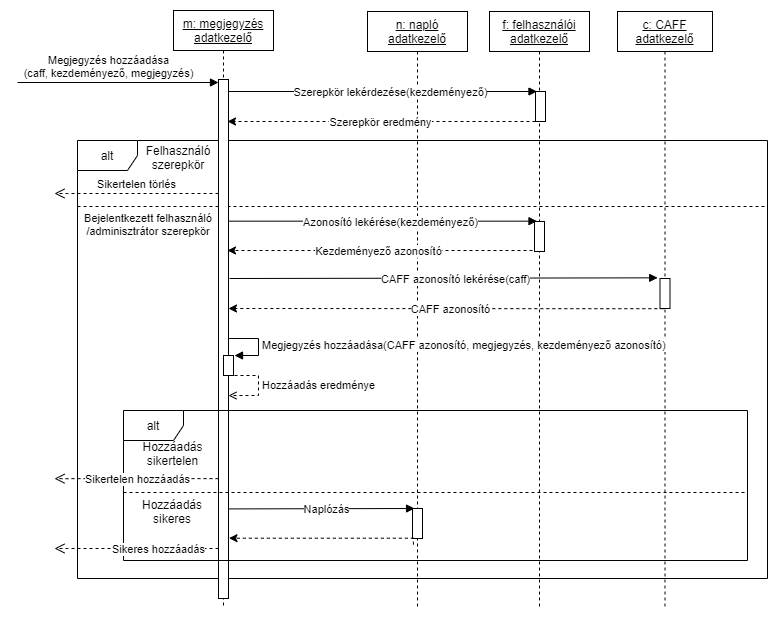

The diagram above was exported from draw.io. Its source (the exported page's mxGraphModel, read from the mxfile embedded in the PNG):
<mxGraphModel dx="1422" dy="1587" grid="1" gridSize="10" guides="1" tooltips="1" connect="1" arrows="1" fold="1" page="1" pageScale="1" pageWidth="1100" pageHeight="850" background="none" math="0" shadow="0">
  <root>
    <mxCell id="0" />
    <mxCell id="1" parent="0" />
    <mxCell id="CrvJalaWiIJsWz1r6UrU-2" value="&lt;u&gt;m: megjegyzés&lt;br&gt;adatkezelő&lt;/u&gt;" style="shape=umlLifeline;perimeter=lifelinePerimeter;whiteSpace=wrap;html=1;container=1;collapsible=0;recursiveResize=0;outlineConnect=0;" parent="1" vertex="1">
      <mxGeometry x="226" y="-748" width="100" height="598" as="geometry" />
    </mxCell>
    <mxCell id="3211l-Er1AWYU2jjhMqr-1" value="alt" style="shape=umlFrame;whiteSpace=wrap;html=1;" parent="1" vertex="1">
      <mxGeometry x="130" y="-618" width="690" height="438" as="geometry" />
    </mxCell>
    <mxCell id="wc8MHf9N2YYuKddE2Fxc-26" value="&lt;u&gt;n: napló&lt;br&gt;adatkezelő&lt;/u&gt;" style="shape=umlLifeline;perimeter=lifelinePerimeter;whiteSpace=wrap;html=1;container=1;collapsible=0;recursiveResize=0;outlineConnect=0;" parent="1" vertex="1">
      <mxGeometry x="420" y="-747" width="100" height="597" as="geometry" />
    </mxCell>
    <mxCell id="v-LXQGswzC1OJa_wjFEn-1" value="&lt;u&gt;f: felhasználói&lt;br&gt;adatkezelő&lt;/u&gt;" style="shape=umlLifeline;perimeter=lifelinePerimeter;whiteSpace=wrap;html=1;container=0;collapsible=0;recursiveResize=0;outlineConnect=0;" parent="1" vertex="1">
      <mxGeometry x="542" y="-747" width="100" height="597" as="geometry" />
    </mxCell>
    <mxCell id="v-LXQGswzC1OJa_wjFEn-6" style="edgeStyle=orthogonalEdgeStyle;rounded=0;orthogonalLoop=1;jettySize=auto;html=1;dashed=1;" parent="1" source="wc8MHf9N2YYuKddE2Fxc-27" edge="1">
      <mxGeometry relative="1" as="geometry">
        <mxPoint x="280" y="-637" as="targetPoint" />
        <Array as="points">
          <mxPoint x="280" y="-637" />
        </Array>
      </mxGeometry>
    </mxCell>
    <mxCell id="v-LXQGswzC1OJa_wjFEn-10" value="Szerepkör eredmény" style="edgeLabel;html=1;align=center;verticalAlign=middle;resizable=0;points=[];" parent="v-LXQGswzC1OJa_wjFEn-6" vertex="1" connectable="0">
      <mxGeometry x="-0.1036" y="1" relative="1" as="geometry">
        <mxPoint x="-18" y="-1" as="offset" />
      </mxGeometry>
    </mxCell>
    <mxCell id="wc8MHf9N2YYuKddE2Fxc-1" value="&lt;u&gt;c: CAFF&lt;br&gt;adatkezelő&lt;br&gt;&lt;/u&gt;" style="shape=umlLifeline;perimeter=lifelinePerimeter;whiteSpace=wrap;html=1;container=0;collapsible=0;recursiveResize=0;outlineConnect=0;" parent="1" vertex="1">
      <mxGeometry x="670" y="-747" width="95" height="597" as="geometry" />
    </mxCell>
    <mxCell id="v-LXQGswzC1OJa_wjFEn-9" value="Szerepkör lekérdezése(kezdeményező)" style="html=1;verticalAlign=bottom;endArrow=block;rounded=0;" parent="1" edge="1">
      <mxGeometry x="0.054" y="-10" relative="1" as="geometry">
        <mxPoint x="280" y="-667" as="sourcePoint" />
        <mxPoint as="offset" />
        <mxPoint x="589.5" y="-667" as="targetPoint" />
      </mxGeometry>
    </mxCell>
    <mxCell id="3211l-Er1AWYU2jjhMqr-2" value="" style="line;strokeWidth=1;fillColor=none;align=left;verticalAlign=middle;spacingTop=-1;spacingLeft=3;spacingRight=3;rotatable=0;labelPosition=right;points=[];portConstraint=eastwest;dashed=1;" parent="1" vertex="1">
      <mxGeometry x="130" y="-556" width="690" height="8" as="geometry" />
    </mxCell>
    <mxCell id="3211l-Er1AWYU2jjhMqr-8" value="Bejelentkezett felhasználó /adminisztrátor szerepkör" style="text;html=1;strokeColor=none;fillColor=none;align=center;verticalAlign=middle;whiteSpace=wrap;rounded=0;dashed=1;fontSize=11;" parent="1" vertex="1">
      <mxGeometry x="126" y="-549" width="150" height="30" as="geometry" />
    </mxCell>
    <mxCell id="2BwZ3oF15xQHXN5AZvt7-4" value="Azonosító lekérése(kezdeményező)" style="html=1;verticalAlign=bottom;endArrow=block;rounded=0;" parent="1" edge="1">
      <mxGeometry x="0.054" y="-10" relative="1" as="geometry">
        <mxPoint x="280" y="-537.34" as="sourcePoint" />
        <mxPoint as="offset" />
        <mxPoint x="589.5" y="-537.34" as="targetPoint" />
      </mxGeometry>
    </mxCell>
    <mxCell id="2BwZ3oF15xQHXN5AZvt7-6" style="edgeStyle=orthogonalEdgeStyle;rounded=0;orthogonalLoop=1;jettySize=auto;html=1;dashed=1;" parent="1" edge="1">
      <mxGeometry relative="1" as="geometry">
        <mxPoint x="280" y="-508" as="targetPoint" />
        <Array as="points">
          <mxPoint x="280" y="-508" />
        </Array>
        <mxPoint x="585" y="-508" as="sourcePoint" />
      </mxGeometry>
    </mxCell>
    <mxCell id="2BwZ3oF15xQHXN5AZvt7-7" value="Kezdeményező azonosító" style="edgeLabel;html=1;align=center;verticalAlign=middle;resizable=0;points=[];" parent="2BwZ3oF15xQHXN5AZvt7-6" vertex="1" connectable="0">
      <mxGeometry x="-0.1036" y="1" relative="1" as="geometry">
        <mxPoint x="-18" y="-1" as="offset" />
      </mxGeometry>
    </mxCell>
    <mxCell id="wc8MHf9N2YYuKddE2Fxc-4" value="" style="html=1;points=[];perimeter=orthogonalPerimeter;" parent="1" vertex="1">
      <mxGeometry x="271" y="-679" width="10" height="519" as="geometry" />
    </mxCell>
    <mxCell id="wc8MHf9N2YYuKddE2Fxc-5" value="Megjegyzés hozzáadása&lt;br&gt;(caff, kezdeményező, megjegyzés)" style="html=1;verticalAlign=bottom;endArrow=block;entryX=0;entryY=0;rounded=0;" parent="1" edge="1">
      <mxGeometry as="geometry">
        <mxPoint x="70" y="-676" as="sourcePoint" />
        <mxPoint x="-10" as="offset" />
        <mxPoint x="271" y="-675.9999999999965" as="targetPoint" />
      </mxGeometry>
    </mxCell>
    <mxCell id="wc8MHf9N2YYuKddE2Fxc-6" value="Sikertelen törlés" style="html=1;verticalAlign=bottom;endArrow=open;dashed=1;endSize=8;rounded=0;" parent="1" edge="1">
      <mxGeometry x="226" y="-797" as="geometry">
        <mxPoint x="107" y="-565" as="targetPoint" />
        <mxPoint x="271" y="-565.0000000000002" as="sourcePoint" />
        <Array as="points">
          <mxPoint x="120" y="-565" />
        </Array>
        <mxPoint as="offset" />
      </mxGeometry>
    </mxCell>
    <mxCell id="3211l-Er1AWYU2jjhMqr-5" value="Felhasználó szerepkör" style="text;html=1;strokeColor=none;fillColor=none;align=center;verticalAlign=middle;whiteSpace=wrap;rounded=0;dashed=1;" parent="1" vertex="1">
      <mxGeometry x="176" y="-616" width="110" height="30" as="geometry" />
    </mxCell>
    <mxCell id="wc8MHf9N2YYuKddE2Fxc-27" value="" style="html=1;points=[];perimeter=orthogonalPerimeter;" parent="1" vertex="1">
      <mxGeometry x="588" y="-667" width="10" height="30" as="geometry" />
    </mxCell>
    <mxCell id="2BwZ3oF15xQHXN5AZvt7-5" value="" style="html=1;points=[];perimeter=orthogonalPerimeter;" parent="1" vertex="1">
      <mxGeometry x="587" y="-537" width="10" height="30" as="geometry" />
    </mxCell>
    <mxCell id="2BwZ3oF15xQHXN5AZvt7-18" value="alt" style="shape=umlFrame;whiteSpace=wrap;html=1;" parent="1" vertex="1">
      <mxGeometry x="176" y="-348" width="624" height="150" as="geometry" />
    </mxCell>
    <mxCell id="2BwZ3oF15xQHXN5AZvt7-19" value="" style="line;strokeWidth=1;fillColor=none;align=left;verticalAlign=middle;spacingTop=-1;spacingLeft=3;spacingRight=3;rotatable=0;labelPosition=right;points=[];portConstraint=eastwest;dashed=1;" parent="1" vertex="1">
      <mxGeometry x="176" y="-270" width="624" height="8" as="geometry" />
    </mxCell>
    <mxCell id="2BwZ3oF15xQHXN5AZvt7-21" value="Hozzáadás&lt;br&gt;sikertelen" style="text;html=1;strokeColor=none;fillColor=none;align=center;verticalAlign=middle;whiteSpace=wrap;rounded=0;" parent="1" vertex="1">
      <mxGeometry x="181.5" y="-320" width="87" height="30" as="geometry" />
    </mxCell>
    <mxCell id="2BwZ3oF15xQHXN5AZvt7-22" value="Sikertelen hozzáadás" style="html=1;verticalAlign=bottom;endArrow=open;dashed=1;endSize=8;rounded=0;" parent="1" edge="1">
      <mxGeometry x="-0.0122" y="10" relative="1" as="geometry">
        <mxPoint x="107" y="-279.84" as="targetPoint" />
        <mxPoint x="271" y="-279.8400000000003" as="sourcePoint" />
        <Array as="points">
          <mxPoint x="200" y="-280" />
          <mxPoint x="120" y="-279.84" />
        </Array>
        <mxPoint as="offset" />
      </mxGeometry>
    </mxCell>
    <mxCell id="2BwZ3oF15xQHXN5AZvt7-23" value="Hozzáadás sikeres" style="text;html=1;strokeColor=none;fillColor=none;align=center;verticalAlign=middle;whiteSpace=wrap;rounded=0;" parent="1" vertex="1">
      <mxGeometry x="183" y="-262" width="84" height="30" as="geometry" />
    </mxCell>
    <mxCell id="2BwZ3oF15xQHXN5AZvt7-24" value="" style="html=1;points=[];perimeter=orthogonalPerimeter;" parent="1" vertex="1">
      <mxGeometry x="465" y="-250" width="10" height="30" as="geometry" />
    </mxCell>
    <mxCell id="2BwZ3oF15xQHXN5AZvt7-28" value="Sikeres hozzáadás" style="html=1;verticalAlign=bottom;endArrow=open;dashed=1;endSize=8;rounded=0;" parent="1" edge="1">
      <mxGeometry x="-0.2683" y="10" relative="1" as="geometry">
        <mxPoint x="107" y="-209.99999999999997" as="targetPoint" />
        <mxPoint x="271" y="-210.00000000000043" as="sourcePoint" />
        <Array as="points">
          <mxPoint x="120" y="-210" />
        </Array>
        <mxPoint as="offset" />
      </mxGeometry>
    </mxCell>
    <mxCell id="CrvJalaWiIJsWz1r6UrU-3" value="" style="html=1;points=[];perimeter=orthogonalPerimeter;" parent="1" vertex="1">
      <mxGeometry x="712.5" y="-480" width="10" height="30" as="geometry" />
    </mxCell>
    <mxCell id="CrvJalaWiIJsWz1r6UrU-4" value="CAFF azonosító lekérése(caff)" style="html=1;verticalAlign=bottom;endArrow=block;rounded=0;entryX=-0.333;entryY=-0.022;entryDx=0;entryDy=0;entryPerimeter=0;" parent="1" edge="1">
      <mxGeometry x="0.054" y="-10" relative="1" as="geometry">
        <mxPoint x="282" y="-480" as="sourcePoint" />
        <mxPoint as="offset" />
        <mxPoint x="710.1700000000001" y="-480.65999999999997" as="targetPoint" />
      </mxGeometry>
    </mxCell>
    <mxCell id="CrvJalaWiIJsWz1r6UrU-5" style="edgeStyle=orthogonalEdgeStyle;rounded=0;orthogonalLoop=1;jettySize=auto;html=1;dashed=1;exitX=0.333;exitY=1.006;exitDx=0;exitDy=0;exitPerimeter=0;" parent="1" source="CrvJalaWiIJsWz1r6UrU-3" edge="1">
      <mxGeometry relative="1" as="geometry">
        <mxPoint x="281" y="-449.9999999999999" as="targetPoint" />
        <Array as="points">
          <mxPoint x="660" y="-450" />
          <mxPoint x="660" y="-450" />
        </Array>
        <mxPoint x="586" y="-449.9999999999999" as="sourcePoint" />
      </mxGeometry>
    </mxCell>
    <mxCell id="CrvJalaWiIJsWz1r6UrU-6" value="CAFF azonosító" style="edgeLabel;html=1;align=center;verticalAlign=middle;resizable=0;points=[];" parent="CrvJalaWiIJsWz1r6UrU-5" vertex="1" connectable="0">
      <mxGeometry x="-0.1036" y="1" relative="1" as="geometry">
        <mxPoint x="-18" y="-1" as="offset" />
      </mxGeometry>
    </mxCell>
    <mxCell id="CrvJalaWiIJsWz1r6UrU-7" value="Megjegyzés hozzáadása(CAFF azonosító, megjegyzés, kezdeményező azonosító)" style="edgeStyle=orthogonalEdgeStyle;html=1;align=left;spacingLeft=2;endArrow=block;rounded=0;" parent="1" edge="1">
      <mxGeometry x="0.0423" relative="1" as="geometry">
        <mxPoint x="281" y="-420" as="sourcePoint" />
        <Array as="points">
          <mxPoint x="311" y="-420" />
          <mxPoint x="311" y="-403" />
          <mxPoint x="287" y="-403" />
        </Array>
        <mxPoint x="287" y="-403.0000000000002" as="targetPoint" />
        <mxPoint as="offset" />
      </mxGeometry>
    </mxCell>
    <mxCell id="CrvJalaWiIJsWz1r6UrU-8" value="" style="html=1;points=[];perimeter=orthogonalPerimeter;" parent="1" vertex="1">
      <mxGeometry x="276" y="-403" width="10" height="20" as="geometry" />
    </mxCell>
    <mxCell id="CrvJalaWiIJsWz1r6UrU-9" value="Hozzáadás eredménye" style="edgeStyle=orthogonalEdgeStyle;html=1;align=left;spacingLeft=2;endArrow=open;rounded=0;entryX=1;entryY=0.192;entryDx=0;entryDy=0;entryPerimeter=0;dashed=1;endFill=0;" parent="1" edge="1">
      <mxGeometry relative="1" as="geometry">
        <mxPoint x="281" y="-383" as="sourcePoint" />
        <Array as="points">
          <mxPoint x="311" y="-383" />
          <mxPoint x="311" y="-363" />
        </Array>
        <mxPoint x="281" y="-362.96000000000004" as="targetPoint" />
      </mxGeometry>
    </mxCell>
    <mxCell id="CrvJalaWiIJsWz1r6UrU-10" value="Naplózás" style="html=1;verticalAlign=bottom;endArrow=block;rounded=0;entryX=0.257;entryY=0.01;entryDx=0;entryDy=0;entryPerimeter=0;" parent="1" edge="1">
      <mxGeometry x="0.054" y="-10" relative="1" as="geometry">
        <mxPoint x="281" y="-249.58999999999997" as="sourcePoint" />
        <mxPoint as="offset" />
        <mxPoint x="467.07000000000016" y="-249.99999999999983" as="targetPoint" />
      </mxGeometry>
    </mxCell>
    <mxCell id="CrvJalaWiIJsWz1r6UrU-11" style="edgeStyle=orthogonalEdgeStyle;rounded=0;orthogonalLoop=1;jettySize=auto;html=1;dashed=1;exitX=0.143;exitY=0.981;exitDx=0;exitDy=0;exitPerimeter=0;" parent="1" edge="1">
      <mxGeometry relative="1" as="geometry">
        <mxPoint x="281.5" y="-220.3" as="targetPoint" />
        <Array as="points">
          <mxPoint x="281.5" y="-220.3" />
        </Array>
        <mxPoint x="465.9300000000003" y="-213.87000000000018" as="sourcePoint" />
      </mxGeometry>
    </mxCell>
  </root>
</mxGraphModel>